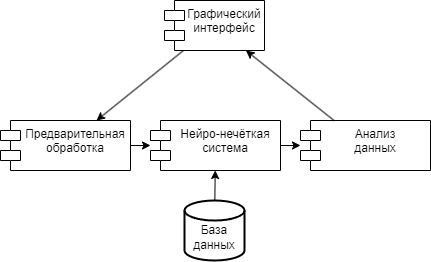

The diagram above was exported from draw.io. Its source (the exported page's mxGraphModel, read from the mxfile embedded in the PNG):
<mxGraphModel dx="1386" dy="829" grid="1" gridSize="10" guides="1" tooltips="1" connect="1" arrows="1" fold="1" page="1" pageScale="1" pageWidth="827" pageHeight="1169" math="0" shadow="0">
  <root>
    <mxCell id="0" />
    <mxCell id="1" parent="0" />
    <mxCell id="yN13yewABdWREjQ0SIxd-1" value="Графический интерфейс" style="shape=module;align=left;spacingLeft=20;align=center;verticalAlign=top;whiteSpace=wrap;html=1;" vertex="1" parent="1">
      <mxGeometry x="414" y="150" width="100" height="50" as="geometry" />
    </mxCell>
    <mxCell id="yN13yewABdWREjQ0SIxd-2" value="Предварительная обработка" style="shape=module;align=left;spacingLeft=20;align=center;verticalAlign=top;whiteSpace=wrap;html=1;" vertex="1" parent="1">
      <mxGeometry x="250" y="270" width="130" height="50" as="geometry" />
    </mxCell>
    <mxCell id="yN13yewABdWREjQ0SIxd-3" value="Нейро-нечёткая система" style="shape=module;align=left;spacingLeft=20;align=center;verticalAlign=top;whiteSpace=wrap;html=1;" vertex="1" parent="1">
      <mxGeometry x="400" y="270" width="130" height="50" as="geometry" />
    </mxCell>
    <mxCell id="yN13yewABdWREjQ0SIxd-4" value="&lt;div&gt;&lt;br&gt;&lt;/div&gt;База данных" style="strokeWidth=2;html=1;shape=mxgraph.flowchart.database;whiteSpace=wrap;" vertex="1" parent="1">
      <mxGeometry x="434" y="350" width="60" height="60" as="geometry" />
    </mxCell>
    <mxCell id="yN13yewABdWREjQ0SIxd-5" value="Анализ&lt;div&gt;данных&lt;/div&gt;" style="shape=module;align=left;spacingLeft=20;align=center;verticalAlign=top;whiteSpace=wrap;html=1;" vertex="1" parent="1">
      <mxGeometry x="550" y="270" width="130" height="50" as="geometry" />
    </mxCell>
    <mxCell id="yN13yewABdWREjQ0SIxd-6" value="" style="endArrow=classic;html=1;rounded=0;" edge="1" parent="1" source="yN13yewABdWREjQ0SIxd-1" target="yN13yewABdWREjQ0SIxd-2">
      <mxGeometry width="50" height="50" relative="1" as="geometry">
        <mxPoint x="340" y="200" as="sourcePoint" />
        <mxPoint x="400" y="330" as="targetPoint" />
      </mxGeometry>
    </mxCell>
    <mxCell id="yN13yewABdWREjQ0SIxd-7" value="" style="endArrow=classic;html=1;rounded=0;" edge="1" parent="1" source="yN13yewABdWREjQ0SIxd-3" target="yN13yewABdWREjQ0SIxd-5">
      <mxGeometry width="50" height="50" relative="1" as="geometry">
        <mxPoint x="443" y="210" as="sourcePoint" />
        <mxPoint x="356" y="280" as="targetPoint" />
      </mxGeometry>
    </mxCell>
    <mxCell id="yN13yewABdWREjQ0SIxd-8" value="" style="endArrow=classic;html=1;rounded=0;" edge="1" parent="1" source="yN13yewABdWREjQ0SIxd-4" target="yN13yewABdWREjQ0SIxd-3">
      <mxGeometry width="50" height="50" relative="1" as="geometry">
        <mxPoint x="453" y="220" as="sourcePoint" />
        <mxPoint x="366" y="290" as="targetPoint" />
      </mxGeometry>
    </mxCell>
    <mxCell id="yN13yewABdWREjQ0SIxd-9" value="" style="endArrow=classic;html=1;rounded=0;" edge="1" parent="1" source="yN13yewABdWREjQ0SIxd-2" target="yN13yewABdWREjQ0SIxd-3">
      <mxGeometry width="50" height="50" relative="1" as="geometry">
        <mxPoint x="463" y="230" as="sourcePoint" />
        <mxPoint x="376" y="300" as="targetPoint" />
      </mxGeometry>
    </mxCell>
    <mxCell id="yN13yewABdWREjQ0SIxd-10" value="" style="endArrow=classic;html=1;rounded=0;" edge="1" parent="1" source="yN13yewABdWREjQ0SIxd-5" target="yN13yewABdWREjQ0SIxd-1">
      <mxGeometry width="50" height="50" relative="1" as="geometry">
        <mxPoint x="473" y="240" as="sourcePoint" />
        <mxPoint x="386" y="310" as="targetPoint" />
      </mxGeometry>
    </mxCell>
  </root>
</mxGraphModel>